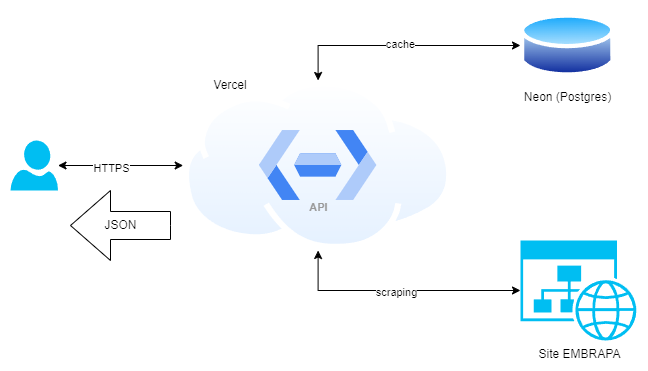

The diagram above was exported from draw.io. Its source (the exported page's mxGraphModel, read from the mxfile embedded in the PNG):
<mxGraphModel dx="2946" dy="1145" grid="1" gridSize="10" guides="1" tooltips="1" connect="1" arrows="1" fold="1" page="1" pageScale="1" pageWidth="827" pageHeight="1169" background="#ffffff" math="0" shadow="0">
  <root>
    <mxCell id="0" />
    <mxCell id="1" parent="0" />
    <mxCell id="2" style="edgeStyle=orthogonalEdgeStyle;rounded=0;orthogonalLoop=1;jettySize=auto;html=1;startArrow=classic;startFill=1;exitX=0.5;exitY=0;exitDx=0;exitDy=0;" edge="1" source="4" target="9" parent="1">
      <mxGeometry relative="1" as="geometry" />
    </mxCell>
    <mxCell id="3" value="cache" style="edgeLabel;html=1;align=center;verticalAlign=middle;resizable=0;points=[];" vertex="1" connectable="0" parent="2">
      <mxGeometry x="-0.011" y="2" relative="1" as="geometry">
        <mxPoint as="offset" />
      </mxGeometry>
    </mxCell>
    <mxCell id="4" value="" style="image;aspect=fixed;perimeter=ellipsePerimeter;html=1;align=center;shadow=0;dashed=0;spacingTop=3;image=img/lib/active_directory/internet_cloud.svg;opacity=20;" vertex="1" parent="1">
      <mxGeometry x="262.68" y="300" width="269.84" height="170" as="geometry" />
    </mxCell>
    <mxCell id="5" value="API" style="sketch=0;html=1;verticalAlign=top;labelPosition=center;verticalLabelPosition=bottom;align=center;spacingTop=-6;fontSize=11;fontStyle=1;fontColor=#999999;shape=image;aspect=fixed;imageAspect=0;image=data:image/svg+xml,(base64 omitted: 916 chars);" vertex="1" parent="1">
      <mxGeometry x="338.8" y="350" width="117.6" height="70" as="geometry" />
    </mxCell>
    <mxCell id="6" style="edgeStyle=orthogonalEdgeStyle;rounded=0;orthogonalLoop=1;jettySize=auto;html=1;entryX=0;entryY=0.5;entryDx=0;entryDy=0;startArrow=classic;startFill=1;" edge="1" source="8" target="4" parent="1">
      <mxGeometry relative="1" as="geometry" />
    </mxCell>
    <mxCell id="7" value="HTTPS" style="edgeLabel;html=1;align=center;verticalAlign=middle;resizable=0;points=[];" vertex="1" connectable="0" parent="6">
      <mxGeometry x="-0.1612" y="-2" relative="1" as="geometry">
        <mxPoint as="offset" />
      </mxGeometry>
    </mxCell>
    <mxCell id="8" value="" style="verticalLabelPosition=bottom;html=1;verticalAlign=top;align=center;strokeColor=none;fillColor=#00BEF2;shape=mxgraph.azure.user;" vertex="1" parent="1">
      <mxGeometry x="90" y="360" width="47.5" height="50" as="geometry" />
    </mxCell>
    <mxCell id="9" value="Neon (Postgres)" style="image;aspect=fixed;perimeter=ellipsePerimeter;html=1;align=center;shadow=0;dashed=0;spacingTop=3;image=img/lib/active_directory/database.svg;" vertex="1" parent="1">
      <mxGeometry x="600" y="230" width="94.61" height="70" as="geometry" />
    </mxCell>
    <mxCell id="10" value="Site EMBRAPA" style="verticalLabelPosition=bottom;html=1;verticalAlign=top;align=center;strokeColor=none;fillColor=#00BEF2;shape=mxgraph.azure.website_generic;pointerEvents=1;" vertex="1" parent="1">
      <mxGeometry x="600" y="460" width="117.65" height="100" as="geometry" />
    </mxCell>
    <mxCell id="11" style="edgeStyle=orthogonalEdgeStyle;rounded=0;orthogonalLoop=1;jettySize=auto;html=1;entryX=0;entryY=0.5;entryDx=0;entryDy=0;entryPerimeter=0;startArrow=classic;startFill=1;exitX=0.5;exitY=1;exitDx=0;exitDy=0;" edge="1" source="4" target="10" parent="1">
      <mxGeometry relative="1" as="geometry" />
    </mxCell>
    <mxCell id="12" value="scraping" style="edgeLabel;html=1;align=center;verticalAlign=middle;resizable=0;points=[];" vertex="1" connectable="0" parent="11">
      <mxGeometry x="-0.0231" y="-1" relative="1" as="geometry">
        <mxPoint as="offset" />
      </mxGeometry>
    </mxCell>
    <mxCell id="13" value="JSON" style="html=1;shadow=0;dashed=0;align=center;verticalAlign=middle;shape=mxgraph.arrows2.arrow;dy=0.6;dx=40;flipH=1;notch=0;" vertex="1" parent="1">
      <mxGeometry x="150" y="410" width="100" height="70" as="geometry" />
    </mxCell>
    <mxCell id="14" value="Vercel" style="text;html=1;align=center;verticalAlign=middle;whiteSpace=wrap;rounded=0;" vertex="1" parent="1">
      <mxGeometry x="280" y="290" width="60" height="30" as="geometry" />
    </mxCell>
  </root>
</mxGraphModel>